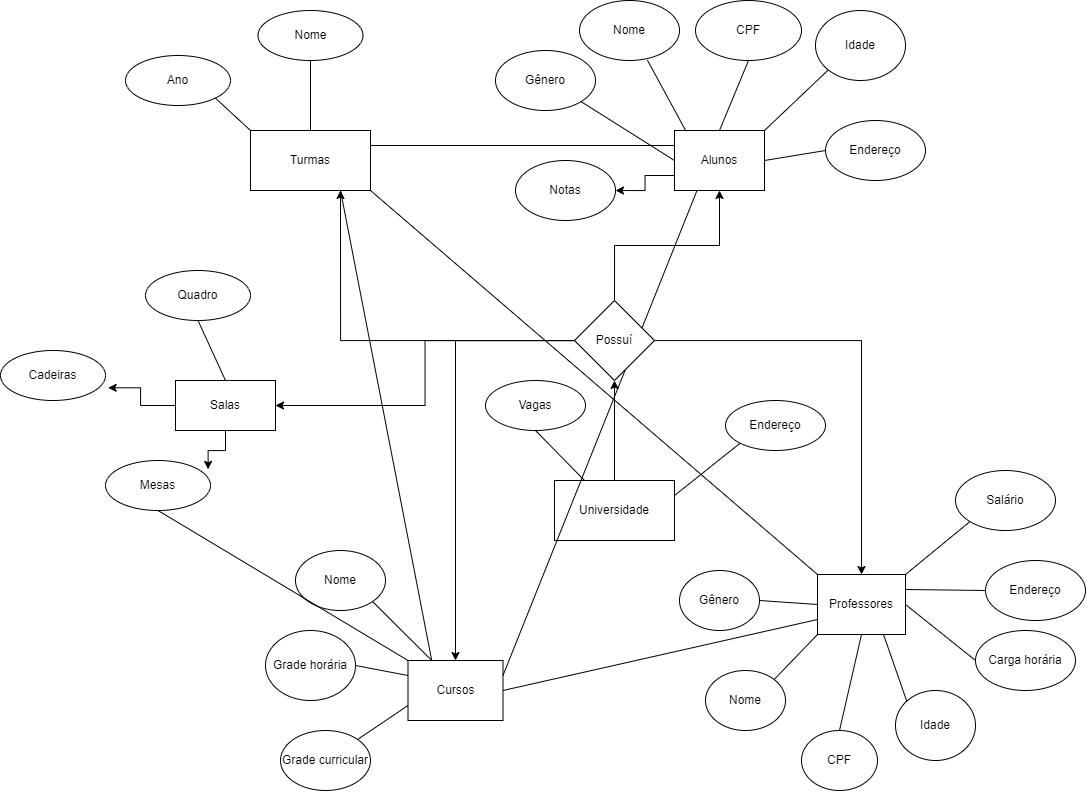

The diagram above was exported from draw.io. Its source (the exported page's mxGraphModel, read from the mxfile embedded in the PNG):
<mxGraphModel dx="2522" dy="895" grid="1" gridSize="10" guides="1" tooltips="1" connect="1" arrows="1" fold="1" page="1" pageScale="1" pageWidth="827" pageHeight="1169" math="0" shadow="0">
  <root>
    <mxCell id="0" />
    <mxCell id="1" parent="0" />
    <mxCell id="6VWi7IpetOALLYMs_e5c-113" style="edgeStyle=orthogonalEdgeStyle;rounded=0;orthogonalLoop=1;jettySize=auto;html=1;entryX=0.5;entryY=1;entryDx=0;entryDy=0;" edge="1" parent="1" source="6VWi7IpetOALLYMs_e5c-1" target="6VWi7IpetOALLYMs_e5c-112">
      <mxGeometry relative="1" as="geometry" />
    </mxCell>
    <mxCell id="6VWi7IpetOALLYMs_e5c-1" value="Universidade" style="rounded=0;whiteSpace=wrap;html=1;" vertex="1" parent="1">
      <mxGeometry x="369" y="490" width="120" height="60" as="geometry" />
    </mxCell>
    <mxCell id="6VWi7IpetOALLYMs_e5c-2" value="Carga horária" style="ellipse;whiteSpace=wrap;html=1;" vertex="1" parent="1">
      <mxGeometry x="790" y="640" width="100" height="60" as="geometry" />
    </mxCell>
    <mxCell id="6VWi7IpetOALLYMs_e5c-7" value="Nome" style="ellipse;whiteSpace=wrap;html=1;" vertex="1" parent="1">
      <mxGeometry x="394" y="10" width="100" height="60" as="geometry" />
    </mxCell>
    <mxCell id="6VWi7IpetOALLYMs_e5c-8" value="Idade" style="ellipse;whiteSpace=wrap;html=1;" vertex="1" parent="1">
      <mxGeometry x="630" y="20" width="90" height="70" as="geometry" />
    </mxCell>
    <mxCell id="6VWi7IpetOALLYMs_e5c-40" style="edgeStyle=orthogonalEdgeStyle;rounded=0;orthogonalLoop=1;jettySize=auto;html=1;exitX=0;exitY=0.75;exitDx=0;exitDy=0;entryX=1;entryY=0.5;entryDx=0;entryDy=0;" edge="1" parent="1" source="6VWi7IpetOALLYMs_e5c-54" target="6VWi7IpetOALLYMs_e5c-38">
      <mxGeometry relative="1" as="geometry">
        <mxPoint x="514" y="190" as="sourcePoint" />
      </mxGeometry>
    </mxCell>
    <mxCell id="6VWi7IpetOALLYMs_e5c-11" value="CPF" style="ellipse;whiteSpace=wrap;html=1;" vertex="1" parent="1">
      <mxGeometry x="510" y="10" width="106" height="60" as="geometry" />
    </mxCell>
    <mxCell id="6VWi7IpetOALLYMs_e5c-12" value="Salário" style="ellipse;whiteSpace=wrap;html=1;" vertex="1" parent="1">
      <mxGeometry x="770" y="480" width="100" height="60" as="geometry" />
    </mxCell>
    <mxCell id="6VWi7IpetOALLYMs_e5c-13" value="Endereço" style="ellipse;whiteSpace=wrap;html=1;" vertex="1" parent="1">
      <mxGeometry x="640" y="130" width="100" height="60" as="geometry" />
    </mxCell>
    <mxCell id="6VWi7IpetOALLYMs_e5c-14" value="Gênero" style="ellipse;whiteSpace=wrap;html=1;" vertex="1" parent="1">
      <mxGeometry x="310" y="60" width="100" height="60" as="geometry" />
    </mxCell>
    <mxCell id="6VWi7IpetOALLYMs_e5c-15" value="" style="endArrow=none;html=1;rounded=0;entryX=0.679;entryY=0.994;entryDx=0;entryDy=0;entryPerimeter=0;exitX=0.126;exitY=0.006;exitDx=0;exitDy=0;exitPerimeter=0;" edge="1" parent="1" source="6VWi7IpetOALLYMs_e5c-54" target="6VWi7IpetOALLYMs_e5c-7">
      <mxGeometry width="50" height="50" relative="1" as="geometry">
        <mxPoint x="514" y="150" as="sourcePoint" />
        <mxPoint x="500" y="100" as="targetPoint" />
      </mxGeometry>
    </mxCell>
    <mxCell id="6VWi7IpetOALLYMs_e5c-16" value="" style="endArrow=none;html=1;rounded=0;entryX=1;entryY=1;entryDx=0;entryDy=0;exitX=0;exitY=0.5;exitDx=0;exitDy=0;" edge="1" parent="1" source="6VWi7IpetOALLYMs_e5c-54" target="6VWi7IpetOALLYMs_e5c-14">
      <mxGeometry width="50" height="50" relative="1" as="geometry">
        <mxPoint x="494" y="170" as="sourcePoint" />
        <mxPoint x="310" y="150" as="targetPoint" />
      </mxGeometry>
    </mxCell>
    <mxCell id="6VWi7IpetOALLYMs_e5c-17" value="" style="endArrow=none;html=1;rounded=0;entryX=0.5;entryY=1;entryDx=0;entryDy=0;exitX=0.5;exitY=0;exitDx=0;exitDy=0;" edge="1" parent="1" source="6VWi7IpetOALLYMs_e5c-54" target="6VWi7IpetOALLYMs_e5c-11">
      <mxGeometry width="50" height="50" relative="1" as="geometry">
        <mxPoint x="534" y="130" as="sourcePoint" />
        <mxPoint x="460" y="190" as="targetPoint" />
      </mxGeometry>
    </mxCell>
    <mxCell id="6VWi7IpetOALLYMs_e5c-18" value="" style="endArrow=none;html=1;rounded=0;entryX=0;entryY=1;entryDx=0;entryDy=0;exitX=1;exitY=0;exitDx=0;exitDy=0;" edge="1" parent="1" source="6VWi7IpetOALLYMs_e5c-54" target="6VWi7IpetOALLYMs_e5c-8">
      <mxGeometry width="50" height="50" relative="1" as="geometry">
        <mxPoint x="554" y="150" as="sourcePoint" />
        <mxPoint x="616" y="105" as="targetPoint" />
      </mxGeometry>
    </mxCell>
    <mxCell id="6VWi7IpetOALLYMs_e5c-19" value="" style="endArrow=none;html=1;rounded=0;entryX=0;entryY=0.5;entryDx=0;entryDy=0;exitX=1;exitY=0.5;exitDx=0;exitDy=0;" edge="1" parent="1" source="6VWi7IpetOALLYMs_e5c-54" target="6VWi7IpetOALLYMs_e5c-13">
      <mxGeometry width="50" height="50" relative="1" as="geometry">
        <mxPoint x="574" y="170" as="sourcePoint" />
        <mxPoint x="660" y="150" as="targetPoint" />
      </mxGeometry>
    </mxCell>
    <mxCell id="6VWi7IpetOALLYMs_e5c-26" value="Nome" style="ellipse;whiteSpace=wrap;html=1;" vertex="1" parent="1">
      <mxGeometry x="520" y="680" width="80" height="60" as="geometry" />
    </mxCell>
    <mxCell id="6VWi7IpetOALLYMs_e5c-27" value="Idade" style="ellipse;whiteSpace=wrap;html=1;" vertex="1" parent="1">
      <mxGeometry x="710" y="700" width="80" height="70" as="geometry" />
    </mxCell>
    <mxCell id="6VWi7IpetOALLYMs_e5c-28" value="CPF" style="ellipse;whiteSpace=wrap;html=1;" vertex="1" parent="1">
      <mxGeometry x="616" y="740" width="76" height="60" as="geometry" />
    </mxCell>
    <mxCell id="6VWi7IpetOALLYMs_e5c-29" value="Gênero" style="ellipse;whiteSpace=wrap;html=1;" vertex="1" parent="1">
      <mxGeometry x="494" y="580" width="80" height="60" as="geometry" />
    </mxCell>
    <mxCell id="6VWi7IpetOALLYMs_e5c-30" value="" style="endArrow=none;html=1;rounded=0;exitX=1;exitY=0.5;exitDx=0;exitDy=0;entryX=0;entryY=0.5;entryDx=0;entryDy=0;" edge="1" parent="1" source="6VWi7IpetOALLYMs_e5c-29" target="6VWi7IpetOALLYMs_e5c-60">
      <mxGeometry width="50" height="50" relative="1" as="geometry">
        <mxPoint x="250" y="650" as="sourcePoint" />
        <mxPoint x="630" y="610" as="targetPoint" />
      </mxGeometry>
    </mxCell>
    <mxCell id="6VWi7IpetOALLYMs_e5c-31" value="" style="endArrow=none;html=1;rounded=0;entryX=0;entryY=1;entryDx=0;entryDy=0;exitX=1;exitY=0;exitDx=0;exitDy=0;" edge="1" parent="1" source="6VWi7IpetOALLYMs_e5c-26" target="6VWi7IpetOALLYMs_e5c-60">
      <mxGeometry width="50" height="50" relative="1" as="geometry">
        <mxPoint x="590" y="650" as="sourcePoint" />
        <mxPoint x="650" y="630" as="targetPoint" />
      </mxGeometry>
    </mxCell>
    <mxCell id="6VWi7IpetOALLYMs_e5c-32" value="" style="endArrow=none;html=1;rounded=0;exitX=0.5;exitY=0;exitDx=0;exitDy=0;entryX=0.5;entryY=1;entryDx=0;entryDy=0;" edge="1" parent="1" source="6VWi7IpetOALLYMs_e5c-28" target="6VWi7IpetOALLYMs_e5c-60">
      <mxGeometry width="50" height="50" relative="1" as="geometry">
        <mxPoint x="430" y="760" as="sourcePoint" />
        <mxPoint x="670" y="650" as="targetPoint" />
      </mxGeometry>
    </mxCell>
    <mxCell id="6VWi7IpetOALLYMs_e5c-33" value="" style="endArrow=none;html=1;rounded=0;entryX=0;entryY=0;entryDx=0;entryDy=0;exitX=0.75;exitY=1;exitDx=0;exitDy=0;" edge="1" parent="1" source="6VWi7IpetOALLYMs_e5c-60" target="6VWi7IpetOALLYMs_e5c-27">
      <mxGeometry width="50" height="50" relative="1" as="geometry">
        <mxPoint x="690" y="630" as="sourcePoint" />
        <mxPoint x="490" y="750" as="targetPoint" />
      </mxGeometry>
    </mxCell>
    <mxCell id="6VWi7IpetOALLYMs_e5c-34" value="Endereço" style="ellipse;whiteSpace=wrap;html=1;" vertex="1" parent="1">
      <mxGeometry x="800" y="570" width="100" height="60" as="geometry" />
    </mxCell>
    <mxCell id="6VWi7IpetOALLYMs_e5c-35" value="" style="endArrow=none;html=1;rounded=0;entryX=0;entryY=0.5;entryDx=0;entryDy=0;exitX=1;exitY=0.25;exitDx=0;exitDy=0;" edge="1" parent="1" source="6VWi7IpetOALLYMs_e5c-60" target="6VWi7IpetOALLYMs_e5c-34">
      <mxGeometry width="50" height="50" relative="1" as="geometry">
        <mxPoint x="710" y="610" as="sourcePoint" />
        <mxPoint x="430" y="620" as="targetPoint" />
      </mxGeometry>
    </mxCell>
    <mxCell id="6VWi7IpetOALLYMs_e5c-37" value="" style="endArrow=none;html=1;rounded=0;entryX=1;entryY=0;entryDx=0;entryDy=0;exitX=0;exitY=1;exitDx=0;exitDy=0;" edge="1" parent="1" source="6VWi7IpetOALLYMs_e5c-12" target="6VWi7IpetOALLYMs_e5c-60">
      <mxGeometry width="50" height="50" relative="1" as="geometry">
        <mxPoint x="370" y="710" as="sourcePoint" />
        <mxPoint x="690" y="590" as="targetPoint" />
      </mxGeometry>
    </mxCell>
    <mxCell id="6VWi7IpetOALLYMs_e5c-38" value="Notas" style="ellipse;whiteSpace=wrap;html=1;" vertex="1" parent="1">
      <mxGeometry x="330" y="170" width="100" height="60" as="geometry" />
    </mxCell>
    <mxCell id="6VWi7IpetOALLYMs_e5c-41" value="" style="endArrow=none;html=1;rounded=0;exitX=0;exitY=0.5;exitDx=0;exitDy=0;entryX=1;entryY=0.5;entryDx=0;entryDy=0;" edge="1" parent="1" source="6VWi7IpetOALLYMs_e5c-2" target="6VWi7IpetOALLYMs_e5c-60">
      <mxGeometry width="50" height="50" relative="1" as="geometry">
        <mxPoint x="450" y="440" as="sourcePoint" />
        <mxPoint x="710" y="610" as="targetPoint" />
      </mxGeometry>
    </mxCell>
    <mxCell id="6VWi7IpetOALLYMs_e5c-45" value="Nome" style="ellipse;whiteSpace=wrap;html=1;" vertex="1" parent="1">
      <mxGeometry x="110" y="560" width="90" height="60" as="geometry" />
    </mxCell>
    <mxCell id="6VWi7IpetOALLYMs_e5c-46" value="Grade horária" style="ellipse;whiteSpace=wrap;html=1;" vertex="1" parent="1">
      <mxGeometry x="80" y="640" width="90" height="70" as="geometry" />
    </mxCell>
    <mxCell id="6VWi7IpetOALLYMs_e5c-54" value="Alunos" style="rounded=0;whiteSpace=wrap;html=1;" vertex="1" parent="1">
      <mxGeometry x="489" y="140" width="90" height="60" as="geometry" />
    </mxCell>
    <mxCell id="6VWi7IpetOALLYMs_e5c-57" style="edgeStyle=orthogonalEdgeStyle;rounded=0;orthogonalLoop=1;jettySize=auto;html=1;entryX=0.5;entryY=1;entryDx=0;entryDy=0;exitX=0.5;exitY=0;exitDx=0;exitDy=0;" edge="1" parent="1" source="6VWi7IpetOALLYMs_e5c-112" target="6VWi7IpetOALLYMs_e5c-54">
      <mxGeometry relative="1" as="geometry">
        <mxPoint x="524.4615384615386" y="260.03791982665234" as="sourcePoint" />
      </mxGeometry>
    </mxCell>
    <mxCell id="6VWi7IpetOALLYMs_e5c-60" value="Professores" style="rounded=0;whiteSpace=wrap;html=1;" vertex="1" parent="1">
      <mxGeometry x="632" y="584" width="88" height="60" as="geometry" />
    </mxCell>
    <mxCell id="6VWi7IpetOALLYMs_e5c-67" value="Cursos" style="rounded=0;whiteSpace=wrap;html=1;" vertex="1" parent="1">
      <mxGeometry x="222.5" y="670" width="95" height="60" as="geometry" />
    </mxCell>
    <mxCell id="6VWi7IpetOALLYMs_e5c-69" style="edgeStyle=orthogonalEdgeStyle;rounded=0;orthogonalLoop=1;jettySize=auto;html=1;exitX=0.5;exitY=1;exitDx=0;exitDy=0;" edge="1" parent="1" source="6VWi7IpetOALLYMs_e5c-45" target="6VWi7IpetOALLYMs_e5c-45">
      <mxGeometry relative="1" as="geometry" />
    </mxCell>
    <mxCell id="6VWi7IpetOALLYMs_e5c-83" value="" style="endArrow=none;html=1;rounded=0;entryX=1;entryY=0.5;entryDx=0;entryDy=0;exitX=0;exitY=0.25;exitDx=0;exitDy=0;" edge="1" parent="1" source="6VWi7IpetOALLYMs_e5c-67" target="6VWi7IpetOALLYMs_e5c-46">
      <mxGeometry width="50" height="50" relative="1" as="geometry">
        <mxPoint x="276.25" y="760" as="sourcePoint" />
        <mxPoint x="255" y="820" as="targetPoint" />
      </mxGeometry>
    </mxCell>
    <mxCell id="6VWi7IpetOALLYMs_e5c-90" value="" style="endArrow=none;html=1;rounded=0;exitX=1;exitY=0.25;exitDx=0;exitDy=0;entryX=0.25;entryY=1;entryDx=0;entryDy=0;" edge="1" parent="1" source="6VWi7IpetOALLYMs_e5c-67" target="6VWi7IpetOALLYMs_e5c-54">
      <mxGeometry width="50" height="50" relative="1" as="geometry">
        <mxPoint x="370" y="700" as="sourcePoint" />
        <mxPoint x="420" y="650" as="targetPoint" />
      </mxGeometry>
    </mxCell>
    <mxCell id="6VWi7IpetOALLYMs_e5c-84" value="" style="endArrow=none;html=1;rounded=0;entryX=1;entryY=1;entryDx=0;entryDy=0;exitX=0.25;exitY=0;exitDx=0;exitDy=0;" edge="1" parent="1" source="6VWi7IpetOALLYMs_e5c-67" target="6VWi7IpetOALLYMs_e5c-45">
      <mxGeometry width="50" height="50" relative="1" as="geometry">
        <mxPoint x="232.5" y="695" as="sourcePoint" />
        <mxPoint x="170" y="690" as="targetPoint" />
      </mxGeometry>
    </mxCell>
    <mxCell id="6VWi7IpetOALLYMs_e5c-92" value="" style="endArrow=none;html=1;rounded=0;entryX=0;entryY=0.75;entryDx=0;entryDy=0;exitX=1;exitY=0.5;exitDx=0;exitDy=0;" edge="1" parent="1" source="6VWi7IpetOALLYMs_e5c-67" target="6VWi7IpetOALLYMs_e5c-60">
      <mxGeometry width="50" height="50" relative="1" as="geometry">
        <mxPoint x="400" y="720" as="sourcePoint" />
        <mxPoint x="450" y="670" as="targetPoint" />
      </mxGeometry>
    </mxCell>
    <mxCell id="6VWi7IpetOALLYMs_e5c-94" value="Turmas" style="rounded=0;whiteSpace=wrap;html=1;" vertex="1" parent="1">
      <mxGeometry x="65" y="140" width="120" height="60" as="geometry" />
    </mxCell>
    <mxCell id="6VWi7IpetOALLYMs_e5c-95" value="Nome" style="ellipse;whiteSpace=wrap;html=1;" vertex="1" parent="1">
      <mxGeometry x="72.5" y="20" width="105" height="50" as="geometry" />
    </mxCell>
    <mxCell id="6VWi7IpetOALLYMs_e5c-96" value="" style="endArrow=none;html=1;rounded=0;entryX=0;entryY=0.25;entryDx=0;entryDy=0;exitX=1;exitY=0.25;exitDx=0;exitDy=0;" edge="1" parent="1" source="6VWi7IpetOALLYMs_e5c-94" target="6VWi7IpetOALLYMs_e5c-54">
      <mxGeometry width="50" height="50" relative="1" as="geometry">
        <mxPoint x="270" y="210" as="sourcePoint" />
        <mxPoint x="320" y="160" as="targetPoint" />
        <Array as="points" />
      </mxGeometry>
    </mxCell>
    <mxCell id="6VWi7IpetOALLYMs_e5c-99" value="" style="endArrow=none;html=1;rounded=0;entryX=0;entryY=0;entryDx=0;entryDy=0;exitX=1;exitY=1;exitDx=0;exitDy=0;" edge="1" parent="1" source="6VWi7IpetOALLYMs_e5c-94" target="6VWi7IpetOALLYMs_e5c-60">
      <mxGeometry width="50" height="50" relative="1" as="geometry">
        <mxPoint x="530" y="530" as="sourcePoint" />
        <mxPoint x="580" y="480" as="targetPoint" />
      </mxGeometry>
    </mxCell>
    <mxCell id="6VWi7IpetOALLYMs_e5c-100" value="" style="endArrow=none;html=1;rounded=0;entryX=0.25;entryY=0;entryDx=0;entryDy=0;exitX=0.75;exitY=1;exitDx=0;exitDy=0;" edge="1" parent="1" source="6VWi7IpetOALLYMs_e5c-94" target="6VWi7IpetOALLYMs_e5c-67">
      <mxGeometry width="50" height="50" relative="1" as="geometry">
        <mxPoint x="150" y="480" as="sourcePoint" />
        <mxPoint x="200" y="430" as="targetPoint" />
      </mxGeometry>
    </mxCell>
    <mxCell id="6VWi7IpetOALLYMs_e5c-101" value="Ano" style="ellipse;whiteSpace=wrap;html=1;" vertex="1" parent="1">
      <mxGeometry x="-60" y="65" width="105" height="50" as="geometry" />
    </mxCell>
    <mxCell id="6VWi7IpetOALLYMs_e5c-102" value="" style="endArrow=none;html=1;rounded=0;entryX=0.5;entryY=1;entryDx=0;entryDy=0;exitX=0.5;exitY=0;exitDx=0;exitDy=0;" edge="1" parent="1" source="6VWi7IpetOALLYMs_e5c-94" target="6VWi7IpetOALLYMs_e5c-95">
      <mxGeometry width="50" height="50" relative="1" as="geometry">
        <mxPoint x="120" y="115" as="sourcePoint" />
        <mxPoint x="170" y="65" as="targetPoint" />
      </mxGeometry>
    </mxCell>
    <mxCell id="6VWi7IpetOALLYMs_e5c-103" value="" style="endArrow=none;html=1;rounded=0;entryX=1;entryY=1;entryDx=0;entryDy=0;exitX=0;exitY=0;exitDx=0;exitDy=0;" edge="1" parent="1" source="6VWi7IpetOALLYMs_e5c-94" target="6VWi7IpetOALLYMs_e5c-101">
      <mxGeometry width="50" height="50" relative="1" as="geometry">
        <mxPoint x="-50" y="250" as="sourcePoint" />
        <mxPoint y="200" as="targetPoint" />
      </mxGeometry>
    </mxCell>
    <mxCell id="6VWi7IpetOALLYMs_e5c-104" value="Grade curricular" style="ellipse;whiteSpace=wrap;html=1;" vertex="1" parent="1">
      <mxGeometry x="95" y="740" width="90" height="60" as="geometry" />
    </mxCell>
    <mxCell id="6VWi7IpetOALLYMs_e5c-105" value="" style="endArrow=none;html=1;rounded=0;entryX=0;entryY=0.75;entryDx=0;entryDy=0;exitX=1;exitY=0;exitDx=0;exitDy=0;" edge="1" parent="1" source="6VWi7IpetOALLYMs_e5c-104" target="6VWi7IpetOALLYMs_e5c-67">
      <mxGeometry width="50" height="50" relative="1" as="geometry">
        <mxPoint x="10" y="840" as="sourcePoint" />
        <mxPoint x="60" y="790" as="targetPoint" />
      </mxGeometry>
    </mxCell>
    <mxCell id="6VWi7IpetOALLYMs_e5c-108" value="Endereço" style="ellipse;whiteSpace=wrap;html=1;" vertex="1" parent="1">
      <mxGeometry x="540" y="410" width="100" height="50" as="geometry" />
    </mxCell>
    <mxCell id="6VWi7IpetOALLYMs_e5c-109" value="Vagas" style="ellipse;whiteSpace=wrap;html=1;" vertex="1" parent="1">
      <mxGeometry x="300" y="390" width="100" height="50" as="geometry" />
    </mxCell>
    <mxCell id="6VWi7IpetOALLYMs_e5c-110" value="" style="endArrow=none;html=1;rounded=0;entryX=0;entryY=1;entryDx=0;entryDy=0;exitX=1;exitY=0.25;exitDx=0;exitDy=0;" edge="1" parent="1" source="6VWi7IpetOALLYMs_e5c-1" target="6VWi7IpetOALLYMs_e5c-108">
      <mxGeometry width="50" height="50" relative="1" as="geometry">
        <mxPoint x="460" y="590" as="sourcePoint" />
        <mxPoint x="510" y="540" as="targetPoint" />
      </mxGeometry>
    </mxCell>
    <mxCell id="6VWi7IpetOALLYMs_e5c-111" value="" style="endArrow=none;html=1;rounded=0;entryX=0.5;entryY=1;entryDx=0;entryDy=0;exitX=0.25;exitY=0;exitDx=0;exitDy=0;" edge="1" parent="1" source="6VWi7IpetOALLYMs_e5c-1" target="6VWi7IpetOALLYMs_e5c-109">
      <mxGeometry width="50" height="50" relative="1" as="geometry">
        <mxPoint x="390" y="600" as="sourcePoint" />
        <mxPoint x="440" y="550" as="targetPoint" />
      </mxGeometry>
    </mxCell>
    <mxCell id="6VWi7IpetOALLYMs_e5c-114" style="edgeStyle=orthogonalEdgeStyle;rounded=0;orthogonalLoop=1;jettySize=auto;html=1;entryX=0.5;entryY=0;entryDx=0;entryDy=0;" edge="1" parent="1" source="6VWi7IpetOALLYMs_e5c-112" target="6VWi7IpetOALLYMs_e5c-60">
      <mxGeometry relative="1" as="geometry" />
    </mxCell>
    <mxCell id="6VWi7IpetOALLYMs_e5c-115" style="edgeStyle=orthogonalEdgeStyle;rounded=0;orthogonalLoop=1;jettySize=auto;html=1;entryX=0.75;entryY=1;entryDx=0;entryDy=0;" edge="1" parent="1" source="6VWi7IpetOALLYMs_e5c-112" target="6VWi7IpetOALLYMs_e5c-94">
      <mxGeometry relative="1" as="geometry" />
    </mxCell>
    <mxCell id="6VWi7IpetOALLYMs_e5c-116" style="edgeStyle=orthogonalEdgeStyle;rounded=0;orthogonalLoop=1;jettySize=auto;html=1;entryX=0.5;entryY=0;entryDx=0;entryDy=0;" edge="1" parent="1" source="6VWi7IpetOALLYMs_e5c-112" target="6VWi7IpetOALLYMs_e5c-67">
      <mxGeometry relative="1" as="geometry" />
    </mxCell>
    <mxCell id="6VWi7IpetOALLYMs_e5c-118" style="edgeStyle=orthogonalEdgeStyle;rounded=0;orthogonalLoop=1;jettySize=auto;html=1;" edge="1" parent="1" source="6VWi7IpetOALLYMs_e5c-112" target="6VWi7IpetOALLYMs_e5c-117">
      <mxGeometry relative="1" as="geometry" />
    </mxCell>
    <mxCell id="6VWi7IpetOALLYMs_e5c-112" value="Possuí" style="rhombus;whiteSpace=wrap;html=1;" vertex="1" parent="1">
      <mxGeometry x="389" y="310" width="80" height="80" as="geometry" />
    </mxCell>
    <mxCell id="6VWi7IpetOALLYMs_e5c-123" style="edgeStyle=orthogonalEdgeStyle;rounded=0;orthogonalLoop=1;jettySize=auto;html=1;entryX=0.977;entryY=0.177;entryDx=0;entryDy=0;entryPerimeter=0;" edge="1" parent="1" source="6VWi7IpetOALLYMs_e5c-117" target="6VWi7IpetOALLYMs_e5c-121">
      <mxGeometry relative="1" as="geometry" />
    </mxCell>
    <mxCell id="6VWi7IpetOALLYMs_e5c-124" style="edgeStyle=orthogonalEdgeStyle;rounded=0;orthogonalLoop=1;jettySize=auto;html=1;entryX=1.025;entryY=0.746;entryDx=0;entryDy=0;entryPerimeter=0;" edge="1" parent="1" source="6VWi7IpetOALLYMs_e5c-117" target="6VWi7IpetOALLYMs_e5c-119">
      <mxGeometry relative="1" as="geometry" />
    </mxCell>
    <mxCell id="6VWi7IpetOALLYMs_e5c-117" value="Salas" style="rounded=0;whiteSpace=wrap;html=1;" vertex="1" parent="1">
      <mxGeometry x="-10" y="390" width="100" height="50" as="geometry" />
    </mxCell>
    <mxCell id="6VWi7IpetOALLYMs_e5c-119" value="Cadeiras" style="ellipse;whiteSpace=wrap;html=1;" vertex="1" parent="1">
      <mxGeometry x="-185" y="360" width="105" height="50" as="geometry" />
    </mxCell>
    <mxCell id="6VWi7IpetOALLYMs_e5c-120" value="Quadro" style="ellipse;whiteSpace=wrap;html=1;" vertex="1" parent="1">
      <mxGeometry x="-40" y="280" width="105" height="50" as="geometry" />
    </mxCell>
    <mxCell id="6VWi7IpetOALLYMs_e5c-121" value="Mesas" style="ellipse;whiteSpace=wrap;html=1;" vertex="1" parent="1">
      <mxGeometry x="-80" y="470" width="105" height="50" as="geometry" />
    </mxCell>
    <mxCell id="6VWi7IpetOALLYMs_e5c-125" value="" style="endArrow=none;html=1;rounded=0;entryX=0.5;entryY=1;entryDx=0;entryDy=0;exitX=0.5;exitY=0;exitDx=0;exitDy=0;" edge="1" parent="1" source="6VWi7IpetOALLYMs_e5c-117" target="6VWi7IpetOALLYMs_e5c-120">
      <mxGeometry width="50" height="50" relative="1" as="geometry">
        <mxPoint x="-480" y="450" as="sourcePoint" />
        <mxPoint x="-430" y="400" as="targetPoint" />
      </mxGeometry>
    </mxCell>
    <mxCell id="6VWi7IpetOALLYMs_e5c-126" value="" style="endArrow=none;html=1;rounded=0;entryX=0.5;entryY=1;entryDx=0;entryDy=0;exitX=0;exitY=0;exitDx=0;exitDy=0;" edge="1" parent="1" source="6VWi7IpetOALLYMs_e5c-67" target="6VWi7IpetOALLYMs_e5c-121">
      <mxGeometry width="50" height="50" relative="1" as="geometry">
        <mxPoint x="-150" y="650" as="sourcePoint" />
        <mxPoint x="-100" y="600" as="targetPoint" />
      </mxGeometry>
    </mxCell>
  </root>
</mxGraphModel>